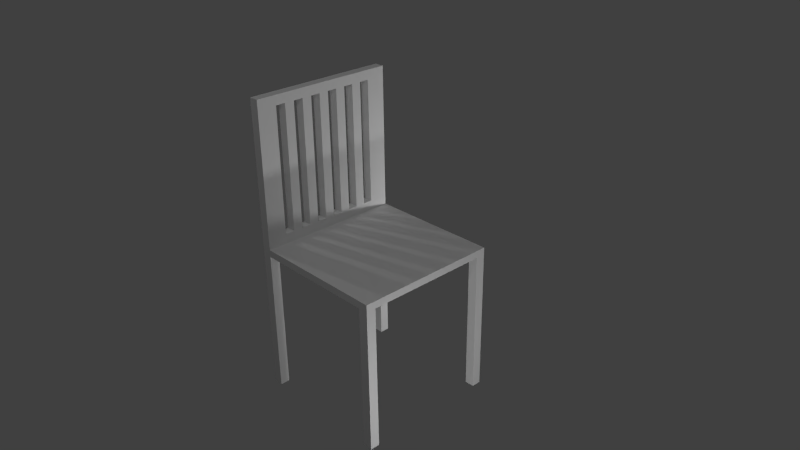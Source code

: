 # Source: chair.blend  (saved by Blender 2.75.0; exported with 4.5.12 LTS)
import bpy
from mathutils import Matrix  # noqa: F401  (used for matrix-valued properties, if any)

bpy.ops.wm.read_factory_settings(use_empty=True)
scene = bpy.context.scene
scene.name = 'Scene'

# ---- collections
col_collection_1 = bpy.data.collections.new('Collection 1'); scene.collection.children.link(col_collection_1)

# ---- materials (node trees are filled in below, after node groups)
mat_material = bpy.data.materials.new('Material')
mat_material.alpha_threshold = 0.0
mat_material.use_transparent_shadow = False
mat_material.roughness = 0.5

# ---- material node trees

# ---- world
world_world = bpy.data.worlds.new('World'); scene.world = world_world
world_world.color = (0.05088, 0.05088, 0.05088)
world_world.use_sun_shadow = False
world_world.sun_shadow_jitter_overblur = 0.0
world_world.cycles.sampling_method = 'MANUAL'
world_world.cycles.sample_map_resolution = 256

# ---- cameras
cam_camera = bpy.data.cameras.new('Camera')
cam_camera.clip_end = 100.0
cam_camera.lens = 35.0
cam_camera.sensor_width = 32.0
cam_camera.sensor_height = 18.0
cam_camera.ortho_scale = 7.314
cam_camera.dof.focus_distance = 0.0
cam_camera.dof.aperture_fstop = 128.0

# ---- lights
light_lamp_005 = bpy.data.lights.new('Lamp.005', 'POINT')
light_lamp_005.transmission_factor = 0.0
light_lamp_005.cutoff_distance = 30.0
light_lamp_005.energy = 100.0
light_lamp_005.shadow_buffer_clip_start = 1.001
light_lamp_005.shadow_soft_size = 0.1
light_lamp_005.shadow_maximum_resolution = 0.006
light_lamp_005.use_absolute_resolution = True
light_lamp_005.cycles.use_multiple_importance_sampling = False
light_lamp_004 = bpy.data.lights.new('Lamp.004', 'POINT')
light_lamp_004.transmission_factor = 0.0
light_lamp_004.cutoff_distance = 30.0
light_lamp_004.energy = 100.0
light_lamp_004.shadow_buffer_clip_start = 1.001
light_lamp_004.shadow_soft_size = 0.1
light_lamp_004.shadow_maximum_resolution = 0.006
light_lamp_004.use_absolute_resolution = True
light_lamp_004.cycles.use_multiple_importance_sampling = False
light_lamp_003 = bpy.data.lights.new('Lamp.003', 'POINT')
light_lamp_003.transmission_factor = 0.0
light_lamp_003.cutoff_distance = 30.0
light_lamp_003.energy = 100.0
light_lamp_003.shadow_buffer_clip_start = 1.001
light_lamp_003.shadow_soft_size = 0.1
light_lamp_003.shadow_maximum_resolution = 0.006
light_lamp_003.use_absolute_resolution = True
light_lamp_003.cycles.use_multiple_importance_sampling = False
light_lamp_002 = bpy.data.lights.new('Lamp.002', 'POINT')
light_lamp_002.transmission_factor = 0.0
light_lamp_002.cutoff_distance = 30.0
light_lamp_002.energy = 100.0
light_lamp_002.shadow_buffer_clip_start = 1.001
light_lamp_002.shadow_soft_size = 0.1
light_lamp_002.shadow_maximum_resolution = 0.006
light_lamp_002.use_absolute_resolution = True
light_lamp_002.cycles.use_multiple_importance_sampling = False
light_lamp_001 = bpy.data.lights.new('Lamp.001', 'POINT')
light_lamp_001.transmission_factor = 0.0
light_lamp_001.cutoff_distance = 30.0
light_lamp_001.energy = 100.0
light_lamp_001.shadow_buffer_clip_start = 1.001
light_lamp_001.shadow_soft_size = 0.1
light_lamp_001.shadow_maximum_resolution = 0.006
light_lamp_001.use_absolute_resolution = True
light_lamp_001.cycles.use_multiple_importance_sampling = False
light_lamp = bpy.data.lights.new('Lamp', 'POINT')
light_lamp.transmission_factor = 0.0
light_lamp.cutoff_distance = 30.0
light_lamp.energy = 100.0
light_lamp.shadow_buffer_clip_start = 1.001
light_lamp.shadow_soft_size = 0.1
light_lamp.shadow_maximum_resolution = 0.006
light_lamp.use_absolute_resolution = True
light_lamp.cycles.use_multiple_importance_sampling = False

# ---- meshes
me_plane = bpy.data.meshes.new('Plane')
me_plane.from_pydata([(-1.0, -1.0, 0.0), (1.0, -1.0, 0.0), (-1.0, 1.0, 0.0), (1.0, 1.0, 0.0), (-1.0, -1.0, 0.1), (1.0, -1.0, 0.1), (-1.0, 1.0, 0.1), (1.0, 1.0, 0.1), (-0.8667, -1.0, 0.0), (0.8667, -1.0, 0.0), (0.8667, 1.0, 0.0), (-0.8667, 1.0, 0.0), (-0.8667, -1.0, 0.1), (0.8667, -1.0, 0.1), (0.8667, 1.0, 0.1), (-0.8667, 1.0, 0.1), (-1.0, 0.8667, 0.0), (-1.0, -0.8667, 0.0), (1.0, -0.8667, 0.0), (1.0, 0.8667, 0.0), (-1.0, 0.8667, 0.1), (-1.0, -0.8667, 0.1), (1.0, -0.8667, 0.1), (1.0, 0.8667, 0.1), (-0.8667, -0.8667, 0.1), (-0.8667, 0.8667, 0.1), (0.8667, -0.8667, 0.1), (0.8667, 0.8667, 0.1), (-0.8667, 0.8667, 0.0), (-0.8667, -0.8667, 0.0), (0.8667, 0.8667, 0.0), (0.8667, -0.8667, 0.0), (-1.0, -0.8667, -2.0), (-1.0, -1.0, -2.0), (0.8667, -1.0, -2.0), (1.0, -1.0, -2.0), (1.0, 0.8667, -2.0), (1.0, 1.0, -2.0), (-0.8667, 1.0, -2.0), (-1.0, 1.0, -2.0), (-0.8667, -1.0, -2.0), (0.8667, 1.0, -2.0), (-0.8667, -0.8667, -2.0), (0.8667, -0.8667, -2.0), (-1.0, 0.8667, -2.0), (1.0, -0.8667, -2.0), (-0.8667, 0.8667, -2.0), (0.8667, 0.8667, -2.0), (-1.0, -1.0, 2.1), (-1.0, 1.0, 2.1), (-0.8667, -1.0, 2.1), (-0.8667, 1.0, 2.1), (-1.0, 0.8667, 2.1), (-1.0, -0.8667, 2.1), (-0.8667, -0.8667, 2.1), (-0.8667, 0.8667, 2.1), (-1.0, 0.7333, 0.0), (-1.0, 0.6, 0.0), (-1.0, 0.4667, 0.0), (-1.0, 0.3333, 0.0), (-1.0, 0.2, 0.0), (-1.0, 0.06667, 0.0), (-1.0, -0.06667, 0.0), (-1.0, -0.2, 0.0), (-1.0, -0.3333, 0.0), (-1.0, -0.4667, 0.0), (-1.0, -0.6, 0.0), (-1.0, -0.7333, 0.0), (1.0, -0.7333, 0.0), (1.0, -0.6, 0.0), (1.0, -0.4667, 0.0), (1.0, -0.3333, 0.0), (1.0, -0.2, 0.0), (1.0, -0.06667, 0.0), (1.0, 0.06667, 0.0), (1.0, 0.2, 0.0), (1.0, 0.3333, 0.0), (1.0, 0.4667, 0.0), (1.0, 0.6, 0.0), (1.0, 0.7333, 0.0), (-1.0, 0.7333, 0.1), (-1.0, 0.6, 0.1), (-1.0, 0.4753, 0.1), (-1.0, 0.3247, 0.1), (-1.0, 0.2, 0.1), (-1.0, 0.06667, 0.1), (-1.0, -0.06667, 0.1), (-1.0, -0.2, 0.1), (-1.0, -0.3333, 0.1), (-1.0, -0.4667, 0.1), (-1.0, -0.6, 0.1), (-1.0, -0.7333, 0.1), (1.0, -0.7333, 0.1), (1.0, -0.6, 0.1), (1.0, -0.4667, 0.1), (1.0, -0.3333, 0.1), (1.0, -0.2, 0.1), (1.0, -0.06667, 0.1), (1.0, 0.06667, 0.1), (1.0, 0.2, 0.1), (1.0, 0.3333, 0.1), (1.0, 0.4667, 0.1), (1.0, 0.6, 0.1), (1.0, 0.7333, 0.1), (-0.8667, -0.7333, 0.1), (-0.8667, -0.6, 0.1), (-0.8667, -0.4667, 0.1), (-0.8667, -0.3333, 0.1), (-0.8667, -0.2, 0.1), (-0.8667, -0.06667, 0.1), (-0.8667, 0.06667, 0.1), (-0.8667, 0.2, 0.1), (-0.8667, 0.3333, 0.1), (-0.8667, 0.4667, 0.1), (-0.8667, 0.6, 0.1), (-0.8667, 0.7333, 0.1), (0.8667, -0.7333, 0.1), (0.8667, -0.6, 0.1), (0.8667, -0.4667, 0.1), (0.8667, -0.3333, 0.1), (0.8667, -0.2, 0.1), (0.8667, -0.06667, 0.1), (0.8667, 0.06667, 0.1), (0.8667, 0.2, 0.1), (0.8667, 0.3333, 0.1), (0.8667, 0.4667, 0.1), (0.8667, 0.6, 0.1), (0.8667, 0.7333, 0.1), (-0.8667, 0.7333, 0.0), (-0.8667, 0.6, 0.0), (-0.8667, 0.4667, 0.0), (-0.8667, 0.3333, 0.0), (-0.8667, 0.2, 0.0), (-0.8667, 0.06667, 0.0), (-0.8667, -0.06667, 0.0), (-0.8667, -0.2, 0.0), (-0.8667, -0.3333, 0.0), (-0.8667, -0.4667, 0.0), (-0.8667, -0.6, 0.0), (-0.8667, -0.7333, 0.0), (0.8667, 0.7333, 0.0), (0.8667, 0.6, 0.0), (0.8667, 0.4667, 0.0), (0.8667, 0.3333, 0.0), (0.8667, 0.2, 0.0), (0.8667, 0.06667, 0.0), (0.8667, -0.06667, 0.0), (0.8667, -0.2, 0.0), (0.8667, -0.3333, 0.0), (0.8667, -0.4667, 0.0), (0.8667, -0.6, 0.0), (0.8667, -0.7333, 0.0), (-1.0, 0.7333, 2.1), (-1.0, 0.6, 2.1), (-1.0, 0.4667, 2.1), (-1.0, 0.3333, 2.1), (-1.0, 0.2, 2.1), (-1.0, 0.06667, 2.1), (-1.0, -0.06667, 2.1), (-1.0, -0.2, 2.1), (-1.0, -0.3333, 2.1), (-1.0, -0.4667, 2.1), (-1.0, -0.6, 2.1), (-1.0, -0.7333, 2.1), (-0.8667, -0.7333, 2.1), (-0.8667, -0.6, 2.1), (-0.8667, -0.4667, 2.1), (-0.8667, -0.3333, 2.1), (-0.8667, -0.2, 2.1), (-0.8667, -0.06667, 2.1), (-0.8667, 0.06667, 2.1), (-0.8667, 0.2, 2.1), (-0.8667, 0.3333, 2.1), (-0.8667, 0.4667, 2.1), (-0.8667, 0.6, 2.1), (-0.8667, 0.7333, 2.1), (-0.8667, 1.0, 1.967), (-0.8667, 1.0, 0.2333), (-1.0, 1.0, 0.2333), (-1.0, 1.0, 1.967), (-0.8667, -1.0, 0.2333), (-0.8667, -1.0, 1.967), (-1.0, -1.0, 1.967), (-1.0, -1.0, 0.2333), (-0.8667, -0.8667, 0.2333), (-0.8667, -0.8667, 1.967), (-1.0, 0.8667, 0.2333), (-1.0, 0.8667, 1.967), (-0.8667, 0.8667, 0.2333), (-0.8667, 0.8667, 1.967), (-1.0, -0.8667, 1.967), (-1.0, -0.8667, 0.2333), (-1.0, 0.7333, 0.2333), (-1.0, 0.7333, 1.967), (-1.0, 0.6, 0.2333), (-1.0, 0.6, 1.967), (-1.0, 0.4667, 0.2333), (-1.0, 0.4667, 1.967), (-1.0, 0.3333, 0.2333), (-1.0, 0.3333, 1.967), (-1.0, 0.2, 0.2333), (-1.0, 0.2, 1.967), (-1.0, 0.06667, 0.2333), (-1.0, 0.06667, 1.967), (-1.0, -0.06667, 0.2333), (-1.0, -0.06667, 1.967), (-1.0, -0.2, 0.2333), (-1.0, -0.2, 1.967), (-1.0, -0.3333, 0.2333), (-1.0, -0.3333, 1.967), (-1.0, -0.4667, 0.2333), (-1.0, -0.4667, 1.967), (-1.0, -0.6, 0.2333), (-1.0, -0.6, 1.967), (-1.0, -0.7333, 0.2333), (-1.0, -0.7333, 1.967), (-0.8667, -0.7333, 0.2333), (-0.8667, -0.7333, 1.967), (-0.8667, -0.6, 0.2333), (-0.8667, -0.6, 1.967), (-0.8667, -0.4667, 0.2333), (-0.8667, -0.4667, 1.967), (-0.8667, -0.3333, 0.2333), (-0.8667, -0.3333, 1.967), (-0.8667, -0.2, 0.2333), (-0.8667, -0.2, 1.967), (-0.8667, -0.06667, 0.2333), (-0.8667, -0.06667, 1.967), (-0.8667, 0.06667, 0.2333), (-0.8667, 0.06667, 1.967), (-0.8667, 0.2, 0.2333), (-0.8667, 0.2, 1.967), (-0.8667, 0.3333, 0.2333), (-0.8667, 0.3333, 1.967), (-0.8667, 0.4667, 0.2333), (-0.8667, 0.4667, 1.967), (-0.8667, 0.6, 0.2333), (-0.8667, 0.6, 1.967), (-0.8667, 0.7333, 0.2333), (-0.8667, 0.7333, 1.967)], [], [(30, 10, 41, 47), (27, 23, 7, 14), (17, 0, 4, 21), (11, 2, 6, 15), (9, 1, 5, 13), (19, 3, 7, 23), (0, 8, 12, 4), (8, 9, 13, 12), (3, 10, 14, 7), (10, 11, 15, 14), (181, 185, 54, 50), (25, 27, 14, 15), (9, 31, 43, 34), (28, 11, 10, 30), (8, 29, 31, 9), (128, 28, 30, 140), (8, 0, 33, 40), (56, 16, 28, 128), (12, 13, 26, 24), (115, 127, 27, 25), (182, 181, 50, 48), (176, 179, 49, 51), (1, 18, 22, 5), (79, 19, 23, 103), (2, 16, 20, 6), (67, 17, 21, 91), (13, 5, 22, 26), (127, 103, 23, 27), (29, 8, 40, 42), (140, 30, 19, 79), (47, 41, 37, 36), (44, 39, 38, 46), (33, 32, 42, 40), (34, 43, 45, 35), (16, 2, 39, 44), (31, 18, 45, 43), (10, 3, 37, 41), (19, 30, 47, 36), (0, 17, 32, 33), (18, 1, 35, 45), (1, 9, 34, 35), (17, 29, 42, 32), (3, 19, 36, 37), (28, 16, 44, 46), (2, 11, 38, 39), (11, 28, 46, 38), (30, 19, 3, 10), (52, 55, 51, 49), (48, 50, 54, 53), (152, 175, 55, 52), (179, 187, 52, 49), (239, 189, 55, 175), (190, 182, 48, 53), (189, 176, 51, 55), (215, 190, 53, 163), (187, 193, 152, 52), (193, 195, 153, 152), (195, 197, 154, 153), (197, 199, 155, 154), (199, 201, 156, 155), (201, 203, 157, 156), (203, 205, 158, 157), (205, 207, 159, 158), (207, 209, 160, 159), (209, 211, 161, 160), (211, 213, 162, 161), (213, 215, 163, 162), (185, 217, 164, 54), (217, 219, 165, 164), (219, 221, 166, 165), (221, 223, 167, 166), (223, 225, 168, 167), (225, 227, 169, 168), (227, 229, 170, 169), (229, 231, 171, 170), (231, 233, 172, 171), (233, 235, 173, 172), (235, 237, 174, 173), (237, 239, 175, 174), (53, 54, 164, 163), (163, 164, 165, 162), (162, 165, 166, 161), (161, 166, 167, 160), (160, 167, 168, 159), (159, 168, 169, 158), (158, 169, 170, 157), (157, 170, 171, 156), (156, 171, 172, 155), (155, 172, 173, 154), (154, 173, 174, 153), (153, 174, 175, 152), (31, 151, 68, 18), (151, 150, 69, 68), (150, 149, 70, 69), (149, 148, 71, 70), (148, 147, 72, 71), (147, 146, 73, 72), (146, 145, 74, 73), (145, 144, 75, 74), (144, 143, 76, 75), (143, 142, 77, 76), (142, 141, 78, 77), (141, 140, 79, 78), (26, 22, 92, 116), (116, 92, 93, 117), (117, 93, 94, 118), (118, 94, 95, 119), (119, 95, 96, 120), (120, 96, 97, 121), (121, 97, 98, 122), (122, 98, 99, 123), (123, 99, 100, 124), (124, 100, 101, 125), (125, 101, 102, 126), (126, 102, 103, 127), (16, 56, 80, 20), (56, 57, 81, 80), (57, 58, 82, 81), (58, 59, 83, 82), (59, 60, 84, 83), (60, 61, 85, 84), (61, 62, 86, 85), (62, 63, 87, 86), (63, 64, 88, 87), (64, 65, 89, 88), (65, 66, 90, 89), (66, 67, 91, 90), (18, 68, 92, 22), (68, 69, 93, 92), (69, 70, 94, 93), (70, 71, 95, 94), (71, 72, 96, 95), (72, 73, 97, 96), (73, 74, 98, 97), (74, 75, 99, 98), (75, 76, 100, 99), (76, 77, 101, 100), (77, 78, 102, 101), (78, 79, 103, 102), (24, 26, 116, 104), (104, 116, 117, 105), (105, 117, 118, 106), (106, 118, 119, 107), (107, 119, 120, 108), (108, 120, 121, 109), (109, 121, 122, 110), (110, 122, 123, 111), (111, 123, 124, 112), (112, 124, 125, 113), (113, 125, 126, 114), (114, 126, 127, 115), (17, 67, 139, 29), (67, 66, 138, 139), (66, 65, 137, 138), (65, 64, 136, 137), (64, 63, 135, 136), (63, 62, 134, 135), (62, 61, 133, 134), (61, 60, 132, 133), (60, 59, 131, 132), (59, 58, 130, 131), (58, 57, 129, 130), (57, 56, 128, 129), (29, 139, 151, 31), (139, 138, 150, 151), (138, 137, 149, 150), (137, 136, 148, 149), (136, 135, 147, 148), (135, 134, 146, 147), (134, 133, 145, 146), (133, 132, 144, 145), (132, 131, 143, 144), (131, 130, 142, 143), (130, 129, 141, 142), (129, 128, 140, 141), (114, 115, 238, 236), (213, 212, 218, 219), (113, 114, 236, 234), (234, 236, 237, 235), (112, 113, 234, 232), (209, 208, 222, 223), (111, 112, 232, 230), (230, 232, 233, 231), (110, 111, 230, 228), (205, 204, 226, 227), (109, 110, 228, 226), (226, 228, 229, 227), (108, 109, 226, 224), (201, 200, 230, 231), (107, 108, 224, 222), (222, 224, 225, 223), (106, 107, 222, 220), (197, 196, 234, 235), (105, 106, 220, 218), (218, 220, 221, 219), (104, 105, 218, 216), (193, 192, 238, 239), (24, 104, 216, 184), (184, 216, 217, 185), (90, 91, 214, 212), (195, 237, 236, 194), (89, 90, 212, 210), (210, 212, 213, 211), (88, 89, 210, 208), (199, 233, 232, 198), (87, 88, 208, 206), (206, 208, 209, 207), (86, 87, 206, 204), (203, 229, 228, 202), (85, 86, 204, 202), (202, 204, 205, 203), (84, 85, 202, 200), (207, 225, 224, 206), (83, 84, 200, 198), (198, 200, 201, 199), (82, 83, 198, 196), (211, 221, 220, 210), (81, 82, 196, 194), (194, 196, 197, 195), (80, 81, 194, 192), (215, 217, 216, 214), (20, 80, 192, 186), (186, 192, 193, 187), (91, 21, 191, 214), (214, 191, 190, 215), (25, 15, 177, 188), (188, 177, 176, 189), (21, 4, 183, 191), (191, 183, 182, 190), (115, 25, 188, 238), (238, 188, 189, 239), (6, 20, 186, 178), (178, 186, 187, 179), (15, 6, 178, 177), (177, 178, 179, 176), (4, 12, 180, 183), (183, 180, 181, 182), (12, 24, 184, 180), (180, 184, 185, 181), (218, 212, 214, 216), (222, 208, 210, 220), (226, 204, 206, 224), (230, 200, 202, 228), (234, 196, 198, 232), (238, 192, 194, 236), (227, 225, 207, 205), (219, 217, 215, 213), (223, 221, 211, 209), (231, 229, 203, 201), (235, 233, 199, 197), (239, 237, 195, 193)])
_uv = me_plane.uv_layers.new(name='UVchair')
_uv.uv.foreach_set('vector', [0.3716, 0.6721, 0.3934, 0.6721, 0.3934, 1.0, 0.3716, 1.0, 0.9399, 0.6339, 0.9617, 0.6339, 0.9617, 0.6557, 0.9399, 0.6557, 0.02186, 0.3607, 0.0, 0.3607, 0.0, 0.3443, 0.02186, 0.3443, 0.3497, 0.01639, 0.3279, 0.01639, 0.3279, 4.886e-09, 0.3497, 2.443e-09, 1.0, 0.306, 1.0, 0.3279, 0.9836, 0.3279, 0.9836, 0.306, 0.306, 0.3279, 0.3279, 0.3279, 0.3279, 0.3443, 0.306, 0.3443, 1.0, 0.0, 1.0, 0.02186, 0.9836, 0.02186, 0.9836, 0.0, 1.0, 0.02186, 1.0, 0.306, 0.9836, 0.306, 0.9836, 0.02186, 0.6557, 0.01639, 0.6339, 0.01639, 0.6339, 2.443e-09, 0.6557, 0.0, 0.6339, 0.01639, 0.3497, 0.01639, 0.3497, 2.443e-09, 0.6339, 2.443e-09, 0.6776, 0.6557, 0.6776, 0.6776, 0.6557, 0.6776, 0.6557, 0.6557, 0.6557, 0.6339, 0.9399, 0.6339, 0.9399, 0.6557, 0.6557, 0.6557, 0.3497, 0.6721, 0.3716, 0.6721, 0.3716, 1.0, 0.3497, 1.0, 0.6776, 0.306, 0.6557, 0.306, 0.6557, 0.02186, 0.6776, 0.02186, 0.9836, 0.306, 0.9617, 0.306, 0.9617, 0.02186, 0.9836, 0.02186, 0.6995, 0.306, 0.6776, 0.306, 0.6776, 0.02186, 0.6995, 0.02186, 0.459, 0.6721, 0.4809, 0.6721, 0.4809, 1.0, 0.459, 1.0, 0.6995, 0.3279, 0.6776, 0.3279, 0.6776, 0.306, 0.6995, 0.306, 0.6557, 0.3279, 0.9399, 0.3279, 0.9399, 0.3497, 0.6557, 0.3497, 0.6557, 0.612, 0.9399, 0.612, 0.9399, 0.6339, 0.6557, 0.6339, 0.5902, 0.9563, 0.612, 0.9563, 0.612, 0.9781, 0.5902, 0.9781, 0.5902, 0.694, 0.5683, 0.694, 0.5683, 0.6721, 0.5902, 0.6721, 1.954e-08, 0.3279, 0.02186, 0.3279, 0.02186, 0.3443, 0.0, 0.3443, 0.2842, 0.3279, 0.306, 0.3279, 0.306, 0.3443, 0.2842, 0.3443, 0.3279, 0.3607, 0.306, 0.3607, 0.306, 0.3443, 0.3279, 0.3443, 0.04372, 0.3607, 0.02186, 0.3607, 0.02186, 0.3443, 0.04372, 0.3443, 0.9399, 0.3279, 0.9617, 0.3279, 0.9617, 0.3497, 0.9399, 0.3497, 0.9399, 0.612, 0.9617, 0.612, 0.9617, 0.6339, 0.9399, 0.6339, 0.5683, 1.0, 0.5464, 1.0, 0.5464, 0.6721, 0.5683, 0.6721, 0.6995, 0.02186, 0.6776, 0.02186, 0.6776, 4.886e-08, 0.6995, 4.886e-08, 0.2842, 0.7541, 0.2842, 0.7322, 0.306, 0.7322, 0.306, 0.7541, 0.2623, 0.7978, 0.2623, 0.776, 0.2842, 0.776, 0.2842, 0.7978, 0.2404, 0.8415, 0.2404, 0.8197, 0.2623, 0.8197, 0.2623, 0.8415, 0.2842, 0.7978, 0.2842, 0.776, 0.306, 0.776, 0.306, 0.7978, 0.306, 0.3607, 0.3279, 0.3607, 0.3279, 0.6885, 0.306, 0.6885, 0.9617, 0.3279, 0.9836, 0.3279, 0.9836, 0.6557, 0.9617, 0.6557, 0.6339, 0.01639, 0.6557, 0.01639, 0.6557, 0.3443, 0.6339, 0.3443, 0.9617, 0.6557, 0.9836, 0.6557, 0.9836, 0.9836, 0.9617, 0.9836, 0.0, 0.3607, 0.02186, 0.3607, 0.02186, 0.6885, 5.863e-08, 0.6885, 0.02186, 0.3279, 1.954e-08, 0.3279, 1.954e-08, 0.0, 0.02186, 3.909e-08, 0.4372, 0.6721, 0.459, 0.6721, 0.459, 1.0, 0.4372, 1.0, 0.4372, 1.0, 0.4153, 1.0, 0.4153, 0.6721, 0.4372, 0.6721, 0.5464, 1.0, 0.5246, 1.0, 0.5246, 0.6721, 0.5464, 0.6721, 0.4809, 0.6721, 0.5027, 0.6721, 0.5027, 1.0, 0.4809, 1.0, 0.3279, 0.01639, 0.3497, 0.01639, 0.3497, 0.3443, 0.3279, 0.3443, 0.5246, 1.0, 0.5027, 1.0, 0.5027, 0.6721, 0.5246, 0.6721, 0.2623, 0.7978, 0.2842, 0.7978, 0.2842, 0.8197, 0.2623, 0.8197, 0.3934, 0.9781, 0.4153, 0.9781, 0.4153, 1.0, 0.3934, 1.0, 0.3934, 0.6721, 0.4153, 0.6721, 0.4153, 0.694, 0.3934, 0.694, 0.3934, 0.9563, 0.4153, 0.9563, 0.4153, 0.9781, 0.3934, 0.9781, 0.3497, 0.3443, 0.3497, 0.3661, 0.3279, 0.3661, 0.3279, 0.3443, 0.6776, 0.9399, 0.6776, 0.9617, 0.6557, 0.9617, 0.6557, 0.9399, 0.3497, 0.6503, 0.3497, 0.6721, 0.3279, 0.6721, 0.3279, 0.6503, 0.6776, 0.9617, 0.6776, 0.9836, 0.6557, 0.9836, 0.6557, 0.9617, 0.3497, 0.6284, 0.3497, 0.6503, 0.3279, 0.6503, 0.3279, 0.6284, 0.3497, 0.3661, 0.3497, 0.388, 0.3279, 0.388, 0.3279, 0.3661, 0.3497, 0.388, 0.3497, 0.4098, 0.3279, 0.4098, 0.3279, 0.388, 0.3497, 0.4098, 0.3497, 0.4317, 0.3279, 0.4317, 0.3279, 0.4098, 0.3497, 0.4317, 0.3497, 0.4536, 0.3279, 0.4536, 0.3279, 0.4317, 0.3497, 0.4536, 0.3497, 0.4754, 0.3279, 0.4754, 0.3279, 0.4536, 0.3497, 0.4754, 0.3497, 0.4973, 0.3279, 0.4973, 0.3279, 0.4754, 0.3497, 0.4973, 0.3497, 0.5191, 0.3279, 0.5191, 0.3279, 0.4973, 0.3497, 0.5191, 0.3497, 0.541, 0.3279, 0.541, 0.3279, 0.5191, 0.3497, 0.541, 0.3497, 0.5628, 0.3279, 0.5628, 0.3279, 0.541, 0.3497, 0.5628, 0.3497, 0.5847, 0.3279, 0.5847, 0.3279, 0.5628, 0.3497, 0.5847, 0.3497, 0.6066, 0.3279, 0.6066, 0.3279, 0.5847, 0.3497, 0.6066, 0.3497, 0.6284, 0.3279, 0.6284, 0.3279, 0.6066, 0.6776, 0.6776, 0.6776, 0.6995, 0.6557, 0.6995, 0.6557, 0.6776, 0.6776, 0.6995, 0.6776, 0.7213, 0.6557, 0.7213, 0.6557, 0.6995, 0.6776, 0.7213, 0.6776, 0.7432, 0.6557, 0.7432, 0.6557, 0.7213, 0.6776, 0.7432, 0.6776, 0.765, 0.6557, 0.765, 0.6557, 0.7432, 0.6776, 0.765, 0.6776, 0.7869, 0.6557, 0.7869, 0.6557, 0.765, 0.6776, 0.7869, 0.6776, 0.8087, 0.6557, 0.8087, 0.6557, 0.7869, 0.6776, 0.8087, 0.6776, 0.8306, 0.6557, 0.8306, 0.6557, 0.8087, 0.6776, 0.8306, 0.6776, 0.8525, 0.6557, 0.8525, 0.6557, 0.8306, 0.6776, 0.8525, 0.6776, 0.8743, 0.6557, 0.8743, 0.6557, 0.8525, 0.6776, 0.8743, 0.6776, 0.8962, 0.6557, 0.8962, 0.6557, 0.8743, 0.6776, 0.8962, 0.6776, 0.918, 0.6557, 0.918, 0.6557, 0.8962, 0.6776, 0.918, 0.6776, 0.9399, 0.6557, 0.9399, 0.6557, 0.918, 0.3934, 0.694, 0.4153, 0.694, 0.4153, 0.7158, 0.3934, 0.7158, 0.3934, 0.7158, 0.4153, 0.7158, 0.4153, 0.7377, 0.3934, 0.7377, 0.3934, 0.7377, 0.4153, 0.7377, 0.4153, 0.7596, 0.3934, 0.7596, 0.3934, 0.7596, 0.4153, 0.7596, 0.4153, 0.7814, 0.3934, 0.7814, 0.3934, 0.7814, 0.4153, 0.7814, 0.4153, 0.8033, 0.3934, 0.8033, 0.3934, 0.8033, 0.4153, 0.8033, 0.4153, 0.8251, 0.3934, 0.8251, 0.3934, 0.8251, 0.4153, 0.8251, 0.4153, 0.847, 0.3934, 0.847, 0.3934, 0.847, 0.4153, 0.847, 0.4153, 0.8689, 0.3934, 0.8689, 0.3934, 0.8689, 0.4153, 0.8689, 0.4153, 0.8907, 0.3934, 0.8907, 0.3934, 0.8907, 0.4153, 0.8907, 0.4153, 0.9126, 0.3934, 0.9126, 0.3934, 0.9126, 0.4153, 0.9126, 0.4153, 0.9344, 0.3934, 0.9344, 0.3934, 0.9344, 0.4153, 0.9344, 0.4153, 0.9563, 0.3934, 0.9563, 0.9617, 0.02186, 0.9399, 0.02186, 0.9399, 1.954e-08, 0.9617, 0.0, 0.9399, 0.02186, 0.918, 0.02186, 0.918, 1.954e-08, 0.9399, 1.954e-08, 0.918, 0.02186, 0.8962, 0.02186, 0.8962, 1.954e-08, 0.918, 1.954e-08, 0.8962, 0.02186, 0.8743, 0.02186, 0.8743, 1.954e-08, 0.8962, 1.954e-08, 0.8743, 0.02186, 0.8525, 0.02186, 0.8525, 1.954e-08, 0.8743, 1.954e-08, 0.8525, 0.02186, 0.8306, 0.02186, 0.8306, 1.954e-08, 0.8525, 1.954e-08, 0.8306, 0.02186, 0.8087, 0.02186, 0.8087, 1.954e-08, 0.8306, 1.954e-08, 0.8087, 0.02186, 0.7869, 0.02186, 0.7869, 1.954e-08, 0.8087, 1.954e-08, 0.7869, 0.02186, 0.765, 0.02186, 0.765, 1.954e-08, 0.7869, 1.954e-08, 0.765, 0.02186, 0.7432, 0.02186, 0.7432, 2.931e-08, 0.765, 1.954e-08, 0.7432, 0.02186, 0.7213, 0.02186, 0.7213, 2.931e-08, 0.7432, 2.931e-08, 0.7213, 0.02186, 0.6995, 0.02186, 0.6995, 4.886e-08, 0.7213, 2.931e-08, 0.9399, 0.3497, 0.9617, 0.3497, 0.9617, 0.3716, 0.9399, 0.3716, 0.9399, 0.3716, 0.9617, 0.3716, 0.9617, 0.3934, 0.9399, 0.3934, 0.9399, 0.3934, 0.9617, 0.3934, 0.9617, 0.4153, 0.9399, 0.4153, 0.9399, 0.4153, 0.9617, 0.4153, 0.9617, 0.4372, 0.9399, 0.4372, 0.9399, 0.4372, 0.9617, 0.4372, 0.9617, 0.459, 0.9399, 0.459, 0.9399, 0.459, 0.9617, 0.459, 0.9617, 0.4809, 0.9399, 0.4809, 0.9399, 0.4809, 0.9617, 0.4809, 0.9617, 0.5027, 0.9399, 0.5027, 0.9399, 0.5027, 0.9617, 0.5027, 0.9617, 0.5246, 0.9399, 0.5246, 0.9399, 0.5246, 0.9617, 0.5246, 0.9617, 0.5464, 0.9399, 0.5464, 0.9399, 0.5464, 0.9617, 0.5464, 0.9617, 0.5683, 0.9399, 0.5683, 0.9399, 0.5683, 0.9617, 0.5683, 0.9617, 0.5902, 0.9399, 0.5902, 0.9399, 0.5902, 0.9617, 0.5902, 0.9617, 0.612, 0.9399, 0.612, 0.306, 0.3607, 0.2842, 0.3607, 0.2842, 0.3443, 0.306, 0.3443, 0.2842, 0.3607, 0.2623, 0.3607, 0.2623, 0.3443, 0.2842, 0.3443, 0.2623, 0.3607, 0.2404, 0.3607, 0.2419, 0.3443, 0.2623, 0.3443, 0.2404, 0.3607, 0.2186, 0.3607, 0.2172, 0.3443, 0.2419, 0.3443, 0.2186, 0.3607, 0.1967, 0.3607, 0.1967, 0.3443, 0.2172, 0.3443, 0.1967, 0.3607, 0.1749, 0.3607, 0.1749, 0.3443, 0.1967, 0.3443, 0.1749, 0.3607, 0.153, 0.3607, 0.153, 0.3443, 0.1749, 0.3443, 0.153, 0.3607, 0.1311, 0.3607, 0.1311, 0.3443, 0.153, 0.3443, 0.1311, 0.3607, 0.1093, 0.3607, 0.1093, 0.3443, 0.1311, 0.3443, 0.1093, 0.3607, 0.08743, 0.3607, 0.08743, 0.3443, 0.1093, 0.3443, 0.08743, 0.3607, 0.06557, 0.3607, 0.06557, 0.3443, 0.08743, 0.3443, 0.06557, 0.3607, 0.04372, 0.3607, 0.04372, 0.3443, 0.06557, 0.3443, 0.02186, 0.3279, 0.04372, 0.3279, 0.04372, 0.3443, 0.02186, 0.3443, 0.04372, 0.3279, 0.06557, 0.3279, 0.06557, 0.3443, 0.04372, 0.3443, 0.06557, 0.3279, 0.08743, 0.3279, 0.08743, 0.3443, 0.06557, 0.3443, 0.08743, 0.3279, 0.1093, 0.3279, 0.1093, 0.3443, 0.08743, 0.3443, 0.1093, 0.3279, 0.1311, 0.3279, 0.1311, 0.3443, 0.1093, 0.3443, 0.1311, 0.3279, 0.153, 0.3279, 0.153, 0.3443, 0.1311, 0.3443, 0.153, 0.3279, 0.1749, 0.3279, 0.1749, 0.3443, 0.153, 0.3443, 0.1749, 0.3279, 0.1967, 0.3279, 0.1967, 0.3443, 0.1749, 0.3443, 0.1967, 0.3279, 0.2186, 0.3279, 0.2186, 0.3443, 0.1967, 0.3443, 0.2186, 0.3279, 0.2404, 0.3279, 0.2404, 0.3443, 0.2186, 0.3443, 0.2404, 0.3279, 0.2623, 0.3279, 0.2623, 0.3443, 0.2404, 0.3443, 0.2623, 0.3279, 0.2842, 0.3279, 0.2842, 0.3443, 0.2623, 0.3443, 0.6557, 0.3497, 0.9399, 0.3497, 0.9399, 0.3716, 0.6557, 0.3716, 0.6557, 0.3716, 0.9399, 0.3716, 0.9399, 0.3934, 0.6557, 0.3934, 0.6557, 0.3934, 0.9399, 0.3934, 0.9399, 0.4153, 0.6557, 0.4153, 0.6557, 0.4153, 0.9399, 0.4153, 0.9399, 0.4372, 0.6557, 0.4372, 0.6557, 0.4372, 0.9399, 0.4372, 0.9399, 0.459, 0.6557, 0.459, 0.6557, 0.459, 0.9399, 0.459, 0.9399, 0.4809, 0.6557, 0.4809, 0.6557, 0.4809, 0.9399, 0.4809, 0.9399, 0.5027, 0.6557, 0.5027, 0.6557, 0.5027, 0.9399, 0.5027, 0.9399, 0.5246, 0.6557, 0.5246, 0.6557, 0.5246, 0.9399, 0.5246, 0.9399, 0.5464, 0.6557, 0.5464, 0.6557, 0.5464, 0.9399, 0.5464, 0.9399, 0.5683, 0.6557, 0.5683, 0.6557, 0.5683, 0.9399, 0.5683, 0.9399, 0.5902, 0.6557, 0.5902, 0.6557, 0.5902, 0.9399, 0.5902, 0.9399, 0.612, 0.6557, 0.612, 0.9617, 0.3279, 0.9399, 0.3279, 0.9399, 0.306, 0.9617, 0.306, 0.9399, 0.3279, 0.918, 0.3279, 0.918, 0.306, 0.9399, 0.306, 0.918, 0.3279, 0.8962, 0.3279, 0.8962, 0.306, 0.918, 0.306, 0.8962, 0.3279, 0.8743, 0.3279, 0.8743, 0.306, 0.8962, 0.306, 0.8743, 0.3279, 0.8525, 0.3279, 0.8525, 0.306, 0.8743, 0.306, 0.8525, 0.3279, 0.8306, 0.3279, 0.8306, 0.306, 0.8525, 0.306, 0.8306, 0.3279, 0.8087, 0.3279, 0.8087, 0.306, 0.8306, 0.306, 0.8087, 0.3279, 0.7869, 0.3279, 0.7869, 0.306, 0.8087, 0.306, 0.7869, 0.3279, 0.765, 0.3279, 0.765, 0.306, 0.7869, 0.306, 0.765, 0.3279, 0.7432, 0.3279, 0.7432, 0.306, 0.765, 0.306, 0.7432, 0.3279, 0.7213, 0.3279, 0.7213, 0.306, 0.7432, 0.306, 0.7213, 0.3279, 0.6995, 0.3279, 0.6995, 0.306, 0.7213, 0.306, 0.9617, 0.306, 0.9399, 0.306, 0.9399, 0.02186, 0.9617, 0.02186, 0.9399, 0.306, 0.918, 0.306, 0.918, 0.02186, 0.9399, 0.02186, 0.918, 0.306, 0.8962, 0.306, 0.8962, 0.02186, 0.918, 0.02186, 0.8962, 0.306, 0.8743, 0.306, 0.8743, 0.02186, 0.8962, 0.02186, 0.8743, 0.306, 0.8525, 0.306, 0.8525, 0.02186, 0.8743, 0.02186, 0.8525, 0.306, 0.8306, 0.306, 0.8306, 0.02186, 0.8525, 0.02186, 0.8306, 0.306, 0.8087, 0.306, 0.8087, 0.02186, 0.8306, 0.02186, 0.8087, 0.306, 0.7869, 0.306, 0.7869, 0.02186, 0.8087, 0.02186, 0.7869, 0.306, 0.765, 0.306, 0.765, 0.02186, 0.7869, 0.02186, 0.765, 0.306, 0.7432, 0.306, 0.7432, 0.02186, 0.765, 0.02186, 0.7432, 0.306, 0.7213, 0.306, 0.7213, 0.02186, 0.7432, 0.02186, 0.7213, 0.306, 0.6995, 0.306, 0.6995, 0.02186, 0.7213, 0.02186, 0.3279, 0.7377, 0.3279, 0.7158, 0.3497, 0.7158, 0.3497, 0.7377, 0.06557, 0.6885, 0.06557, 0.9727, 0.04372, 0.9727, 0.04372, 0.6885, 0.3279, 0.7596, 0.3279, 0.7377, 0.3497, 0.7377, 0.3497, 0.7596, 0.9617, 0.8962, 0.9617, 0.918, 0.6776, 0.918, 0.6776, 0.8962, 0.3279, 0.7814, 0.3279, 0.7596, 0.3497, 0.7596, 0.3497, 0.7814, 0.08743, 0.6885, 0.08743, 0.9727, 0.06557, 0.9727, 0.06557, 0.6885, 0.3279, 0.8033, 0.3279, 0.7814, 0.3497, 0.7814, 0.3497, 0.8033, 0.9617, 0.8525, 0.9617, 0.8743, 0.6776, 0.8743, 0.6776, 0.8525, 0.3279, 0.8251, 0.3279, 0.8033, 0.3497, 0.8033, 0.3497, 0.8251, 0.1311, 0.6885, 0.1311, 0.9727, 0.1093, 0.9727, 0.1093, 0.6885, 0.3279, 0.847, 0.3279, 0.8251, 0.3497, 0.8251, 0.3497, 0.847, 0.9617, 0.8087, 0.9617, 0.8306, 0.6776, 0.8306, 0.6776, 0.8087, 0.3279, 0.8689, 0.3279, 0.847, 0.3497, 0.847, 0.3497, 0.8689, 0.2186, 0.9727, 0.2186, 0.6885, 0.2404, 0.6885, 0.2404, 0.9727, 0.3279, 0.8907, 0.3279, 0.8689, 0.3497, 0.8689, 0.3497, 0.8907, 0.9617, 0.765, 0.9617, 0.7869, 0.6776, 0.7869, 0.6776, 0.765, 0.3279, 0.9126, 0.3279, 0.8907, 0.3497, 0.8907, 0.3497, 0.9126, 0.2186, 0.6885, 0.2186, 0.9727, 0.1967, 0.9727, 0.1967, 0.6885, 0.3279, 0.9344, 0.3279, 0.9126, 0.3497, 0.9126, 0.3497, 0.9344, 0.9617, 0.7213, 0.9617, 0.7432, 0.6776, 0.7432, 0.6776, 0.7213, 0.3279, 0.9563, 0.3279, 0.9344, 0.3497, 0.9344, 0.3497, 0.9563, 0.1967, 0.6885, 0.1967, 0.9727, 0.1749, 0.9727, 0.1749, 0.6885, 0.3279, 0.9781, 0.3279, 0.9563, 0.3497, 0.9563, 0.3497, 0.9781, 0.9617, 0.6776, 0.9617, 0.6995, 0.6776, 0.6995, 0.6776, 0.6776, 0.6557, 0.6066, 0.6557, 0.6284, 0.6339, 0.6284, 0.6339, 0.6066, 0.1093, 0.9727, 0.08743, 0.9727, 0.08743, 0.6885, 0.1093, 0.6885, 0.6557, 0.5847, 0.6557, 0.6066, 0.6339, 0.6066, 0.6339, 0.5847, 0.6339, 0.5847, 0.6339, 0.6066, 0.3497, 0.6066, 0.3497, 0.5847, 0.6557, 0.5628, 0.6557, 0.5847, 0.6339, 0.5847, 0.6339, 0.5628, 0.153, 0.9727, 0.1311, 0.9727, 0.1311, 0.6885, 0.153, 0.6885, 0.6557, 0.541, 0.6557, 0.5628, 0.6339, 0.5628, 0.6339, 0.541, 0.6339, 0.541, 0.6339, 0.5628, 0.3497, 0.5628, 0.3497, 0.541, 0.6557, 0.5191, 0.6557, 0.541, 0.6339, 0.541, 0.6339, 0.5191, 0.0, 0.6885, 0.02186, 0.6885, 0.02186, 0.9727, 7.817e-08, 0.9727, 0.6557, 0.4973, 0.6557, 0.5191, 0.6339, 0.5191, 0.6339, 0.4973, 0.6339, 0.4973, 0.6339, 0.5191, 0.3497, 0.5191, 0.3497, 0.4973, 0.6557, 0.4754, 0.6557, 0.4973, 0.6339, 0.4973, 0.6339, 0.4754, 0.612, 0.6721, 0.6339, 0.6721, 0.6339, 0.9563, 0.612, 0.9563, 0.6557, 0.455, 0.6557, 0.4754, 0.6339, 0.4754, 0.6339, 0.4536, 0.6339, 0.4536, 0.6339, 0.4754, 0.3497, 0.4754, 0.3497, 0.4536, 0.6557, 0.4303, 0.6557, 0.455, 0.6339, 0.4536, 0.6339, 0.4317, 0.02186, 0.6885, 0.04372, 0.6885, 0.04372, 0.9727, 0.02186, 0.9727, 0.6557, 0.4098, 0.6557, 0.4303, 0.6339, 0.4317, 0.6339, 0.4098, 0.6339, 0.4098, 0.6339, 0.4317, 0.3497, 0.4317, 0.3497, 0.4098, 0.6557, 0.388, 0.6557, 0.4098, 0.6339, 0.4098, 0.6339, 0.388, 0.1749, 0.9727, 0.153, 0.9727, 0.153, 0.6885, 0.1749, 0.6885, 0.6557, 0.3661, 0.6557, 0.388, 0.6339, 0.388, 0.6339, 0.3661, 0.6339, 0.3661, 0.6339, 0.388, 0.3497, 0.388, 0.3497, 0.3661, 0.6557, 0.6284, 0.6557, 0.6503, 0.6339, 0.6503, 0.6339, 0.6284, 0.6339, 0.6284, 0.6339, 0.6503, 0.3497, 0.6503, 0.3497, 0.6284, 0.3279, 0.694, 0.3279, 0.6721, 0.3497, 0.6721, 0.3497, 0.694, 0.9617, 0.9617, 0.9617, 0.9836, 0.6776, 0.9836, 0.6776, 0.9617, 0.6557, 0.6503, 0.6557, 0.6721, 0.6339, 0.6721, 0.6339, 0.6503, 0.6339, 0.6503, 0.6339, 0.6721, 0.3497, 0.6721, 0.3497, 0.6503, 0.3279, 0.7158, 0.3279, 0.694, 0.3497, 0.694, 0.3497, 0.7158, 0.9617, 0.9399, 0.9617, 0.9617, 0.6776, 0.9617, 0.6776, 0.9399, 0.6557, 0.3443, 0.6557, 0.3661, 0.6339, 0.3661, 0.6339, 0.3443, 0.6339, 0.3443, 0.6339, 0.3661, 0.3497, 0.3661, 0.3497, 0.3443, 0.2842, 0.7104, 0.2623, 0.7104, 0.2623, 0.6885, 0.2842, 0.6885, 0.5902, 0.9781, 0.5683, 0.9781, 0.5683, 0.694, 0.5902, 0.694, 0.306, 0.7104, 0.2842, 0.7104, 0.2842, 0.6885, 0.306, 0.6885, 0.5902, 0.6721, 0.612, 0.6721, 0.612, 0.9563, 0.5902, 0.9563, 0.3279, 1.0, 0.3279, 0.9781, 0.3497, 0.9781, 0.3497, 1.0, 0.9617, 0.6557, 0.9617, 0.6776, 0.6776, 0.6776, 0.6776, 0.6557, 0.306, 0.7978, 0.306, 0.8197, 0.2842, 0.8197, 0.2842, 0.7978, 0.2623, 0.7541, 0.2842, 0.7541, 0.2842, 0.776, 0.2623, 0.776, 0.2623, 0.7322, 0.2842, 0.7322, 0.2842, 0.7541, 0.2623, 0.7541, 0.2623, 0.6885, 0.2623, 0.7104, 0.2404, 0.7104, 0.2404, 0.6885, 0.2842, 0.7541, 0.306, 0.7541, 0.306, 0.776, 0.2842, 0.776, 0.306, 0.7104, 0.306, 0.7322, 0.2842, 0.7322, 0.2842, 0.7104, 0.2842, 0.7322, 0.2623, 0.7322, 0.2623, 0.7104, 0.2842, 0.7104, 0.2404, 0.7104, 0.2623, 0.7104, 0.2623, 0.7322, 0.2404, 0.7322, 0.2623, 0.7322, 0.2623, 0.7541, 0.2404, 0.7541, 0.2404, 0.7322, 0.2404, 0.7541, 0.2623, 0.7541, 0.2623, 0.776, 0.2404, 0.776, 0.2623, 0.776, 0.2623, 0.7978, 0.2404, 0.7978, 0.2404, 0.776, 0.2404, 0.7978, 0.2623, 0.7978, 0.2623, 0.8197, 0.2404, 0.8197])
me_plane.materials.append(mat_material)
me_plane.use_remesh_preserve_volume = False
me_plane.use_remesh_preserve_attributes = False
me_plane.use_mirror_vertex_groups = False
me_plane.update()

# ---- objects
ob_lamp_005 = bpy.data.objects.new('Lamp.005', light_lamp_005)
ob_lamp_004 = bpy.data.objects.new('Lamp.004', light_lamp_004)
ob_lamp_003 = bpy.data.objects.new('Lamp.003', light_lamp_003)
ob_lamp_002 = bpy.data.objects.new('Lamp.002', light_lamp_002)
ob_lamp_001 = bpy.data.objects.new('Lamp.001', light_lamp_001)
ob_plane = bpy.data.objects.new('Plane', me_plane)
ob_lamp = bpy.data.objects.new('Lamp', light_lamp)
ob_camera = bpy.data.objects.new('Camera', cam_camera)

# ---- transforms, parenting, visibility, modifiers, constraints
ob_lamp_005.location = (-0.3035, 0.2089, -5.103)
ob_lamp_005.rotation_euler = (0.6503, 0.05522, 1.866)
ob_lamp_005.lock_rotations_4d = False
ob_lamp_005.empty_display_type = 'ARROWS'
ob_lamp_005.color = (0.0, 0.0, 0.0, 0.0)
ob_lamp_005.lineart.crease_threshold = 0.0
ob_lamp_004.location = (1.012, 2.56, -0.2028)
ob_lamp_004.rotation_euler = (0.6503, 0.05522, 1.866)
ob_lamp_004.lock_rotations_4d = False
ob_lamp_004.empty_display_type = 'ARROWS'
ob_lamp_004.color = (0.0, 0.0, 0.0, 0.0)
ob_lamp_004.lineart.crease_threshold = 0.0
ob_lamp_003.location = (-6.48, -1.794, 6.292)
ob_lamp_003.rotation_euler = (0.6503, 0.05522, 1.866)
ob_lamp_003.lock_rotations_4d = False
ob_lamp_003.empty_display_type = 'ARROWS'
ob_lamp_003.color = (0.0, 0.0, 0.0, 0.0)
ob_lamp_003.lineart.crease_threshold = 0.0
ob_lamp_002.location = (3.594, -0.8756, -1.314)
ob_lamp_002.rotation_euler = (0.6503, 0.05522, 1.866)
ob_lamp_002.lock_rotations_4d = False
ob_lamp_002.empty_display_type = 'ARROWS'
ob_lamp_002.color = (0.0, 0.0, 0.0, 0.0)
ob_lamp_002.lineart.crease_threshold = 0.0
ob_lamp_001.location = (2.964, -4.3, 5.773)
ob_lamp_001.rotation_euler = (0.6503, 0.05522, 1.866)
ob_lamp_001.lock_rotations_4d = False
ob_lamp_001.empty_display_type = 'ARROWS'
ob_lamp_001.color = (0.0, 0.0, 0.0, 0.0)
ob_lamp_001.lineart.crease_threshold = 0.0
ob_plane.location = (0.0, 0.0, 0.0)
ob_plane.lineart.crease_threshold = 0.0
ob_lamp.location = (4.076, 1.005, 5.904)
ob_lamp.rotation_euler = (0.6503, 0.05522, 1.866)
ob_lamp.lock_rotations_4d = False
ob_lamp.empty_display_type = 'ARROWS'
ob_lamp.color = (0.0, 0.0, 0.0, 0.0)
ob_lamp.lineart.crease_threshold = 0.0
ob_camera.location = (7.481, -6.508, 5.344)
ob_camera.rotation_euler = (1.109, 0.01082, 0.8149)
ob_camera.lock_rotations_4d = False
ob_camera.empty_display_type = 'ARROWS'
ob_camera.color = (0.0, 0.0, 0.0, 0.0)
ob_camera.display_type = 'WIRE'
ob_camera.lineart.crease_threshold = 0.0

# ---- collection membership
col_collection_1.objects.link(ob_lamp_005)
col_collection_1.objects.link(ob_lamp_004)
col_collection_1.objects.link(ob_lamp_003)
col_collection_1.objects.link(ob_lamp_002)
col_collection_1.objects.link(ob_lamp_001)
col_collection_1.objects.link(ob_plane)
col_collection_1.objects.link(ob_lamp)
col_collection_1.objects.link(ob_camera)

# ---- scene / render settings (as saved in the file)
scene.camera = ob_camera
scene.frame_start = 1; scene.frame_end = 250; scene.frame_set(1)
scene.render.engine = 'BLENDER_EEVEE_NEXT'
scene.render.resolution_percentage = 50
scene.render.dither_intensity = 0.0
scene.cycles.use_denoising = False
scene.cycles.samples = 10
scene.cycles.sampling_pattern = 'TABULATED_SOBOL'
scene.cycles.light_sampling_threshold = 0.0
scene.cycles.use_adaptive_sampling = False
scene.cycles.use_light_tree = False
scene.cycles.blur_glossy = 0.0
scene.cycles.pixel_filter_type = 'GAUSSIAN'
scene.cycles.sample_clamp_indirect = 0.0
scene.view_settings.view_transform = 'Standard'
bpy.context.view_layer.update()

